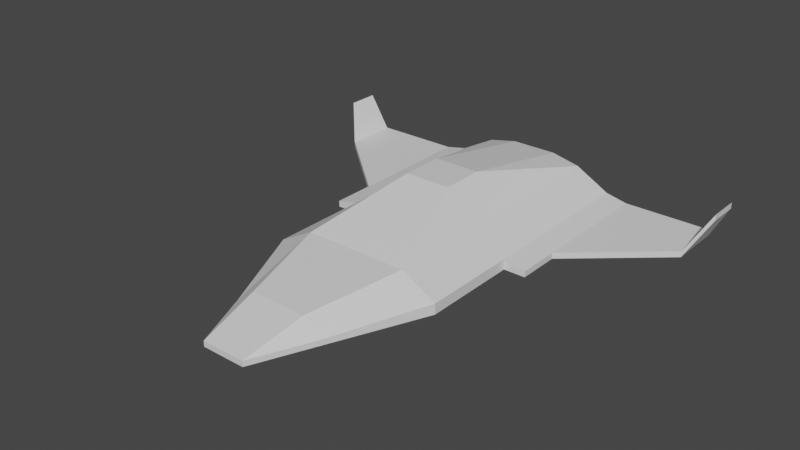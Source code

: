 # Source: Ship.blend  (saved by Blender 3.6.13; exported with 4.5.12 LTS)
import bpy
from mathutils import Matrix  # noqa: F401  (used for matrix-valued properties, if any)

bpy.ops.wm.read_factory_settings(use_empty=True)
scene = bpy.context.scene
scene.name = 'Scene'

# ---- collections
col_collection = bpy.data.collections.new('Collection'); scene.collection.children.link(col_collection)

# ---- materials (node trees are filled in below, after node groups)
mat_material = bpy.data.materials.new('Material')
mat_material.alpha_threshold = 0.0
mat_material.use_transparent_shadow = False
mat_material.roughness = 0.5
mat_material.line_color = (0.0, 0.0, 0.0, 1.0)

# ---- material node trees
mat_material.use_nodes = True; mat_material.node_tree.nodes.clear()
_N = mat_material.node_tree.nodes; _L = mat_material.node_tree.links
n0 = _N.new('ShaderNodeOutputMaterial'); n0.name = 'Material Output'; n0.location = (300, 300)
n1 = _N.new('ShaderNodeBsdfPrincipled'); n1.name = 'Principled BSDF'; n1.location = (10, 300)
n1.distribution = 'GGX'
n1.subsurface_method = 'RANDOM_WALK_SKIN'
n1.inputs[3].default_value = 1.45
n1.inputs[27].default_value = (0.0, 0.0, 0.0, 1.0)
n1.inputs[28].default_value = 1.0
_L.new(n1.outputs[0], n0.inputs[0])
n0.is_active_output = True

# ---- world
world_world = bpy.data.worlds.new('World'); scene.world = world_world
world_world.use_nodes = True; world_world.node_tree.nodes.clear()
_N = world_world.node_tree.nodes; _L = world_world.node_tree.links
n0 = _N.new('ShaderNodeOutputWorld'); n0.name = 'World Output'; n0.location = (300, 300)
n1 = _N.new('ShaderNodeBackground'); n1.name = 'Background'; n1.location = (10, 300)
n1.inputs[0].default_value = (0.05088, 0.05088, 0.05088, 1.0)
_L.new(n1.outputs[0], n0.inputs[0])
n0.is_active_output = True
world_world.color = (0.05088, 0.05088, 0.05088)
world_world.use_sun_shadow = False
world_world.sun_shadow_jitter_overblur = 0.0

# ---- meshes
me_cube = bpy.data.meshes.new('Cube')
me_cube.from_pydata([(1.0, 0.85, -0.1518), (1.0, 0.85, -0.2065), (1.0, 2.05, -0.1518), (1.0, 2.05, -0.2065), (1.8, 1.55, -0.1518), (1.8, 1.55, -0.2065), (1.8, 2.05, -0.1518), (1.8, 2.05, -0.2065), (0.8, 0.85, -0.1098), (0.8, 0.85, -0.2065), (0.8, 2.05, -0.1098), (0.8, 2.05, -0.2065), (1.0, 0.45, -0.1518), (1.0, 0.45, -0.2065), (0.8, 0.45, -0.1098), (0.8, 0.45, -0.2065), (-2.77e-07, 0.85, 0.3485), (-2.77e-07, 0.85, -0.2065), (-6.68e-07, 2.05, 0.1216), (-6.68e-07, 2.05, -0.2065), (-1.466e-07, 0.45, 0.3485), (-1.466e-07, 0.45, -0.2065), (0.8, -0.45, -0.1098), (0.8, -0.45, -0.2065), (1.466e-07, -0.45, 0.06452), (1.466e-07, -0.45, -0.2065), (0.2, -1.85, -0.1559), (0.2, -1.85, -0.2065), (6.028e-07, -1.85, -0.1559), (6.028e-07, -1.85, -0.2065), (0.48, 0.85, 0.06452), (0.2133, 0.85, 0.3485), (0.2133, 0.45, 0.3485), (0.48, 0.45, 0.06452), (0.48, 2.05, 0.06452), (0.2133, 2.05, 0.1216), (0.2133, 0.45, -0.2065), (0.48, 0.45, -0.2065), (0.48, 0.85, -0.2065), (0.2133, 0.85, -0.2065), (0.2133, 2.05, -0.2065), (0.48, 2.05, -0.2065), (0.2133, -0.45, 0.06452), (0.48, -0.45, 0.06452), (0.2133, -0.45, -0.2065), (0.48, -0.45, -0.2065), (0.05333, -1.85, -0.1559), (0.12, -1.85, -0.1559), (0.05333, -1.85, -0.2065), (0.12, -1.85, -0.2065), (0.4368, -1.297, -0.2065), (4.227e-07, -1.297, -0.2065), (4.227e-07, -1.297, -0.0225), (0.4368, -1.297, -0.1573), (0.2621, -1.297, -0.0225), (0.1165, -1.297, -0.0225), (0.1165, -1.297, -0.2065), (0.2621, -1.297, -0.2065), (1.972, 1.734, 0.1145), (1.972, 2.025, 0.1145), (1.972, 2.025, 0.1692), (1.972, 1.734, 0.1692), (-1.0, 0.85, -0.1518), (-1.0, 0.85, -0.2065), (-1.0, 2.05, -0.1518), (-1.0, 2.05, -0.2065), (-1.8, 1.55, -0.1518), (-1.8, 1.55, -0.2065), (-1.8, 2.05, -0.1518), (-1.8, 2.05, -0.2065), (-0.8, 0.85, -0.1098), (-0.8, 0.85, -0.2065), (-0.8, 2.05, -0.1098), (-0.8, 2.05, -0.2065), (-1.0, 0.45, -0.1518), (-1.0, 0.45, -0.2065), (-0.8, 0.45, -0.1098), (-0.8, 0.45, -0.2065), (-0.8, -0.45, -0.1098), (-0.8, -0.45, -0.2065), (-0.2, -1.85, -0.1559), (-0.2, -1.85, -0.2065), (-0.48, 0.85, 0.06452), (-0.2133, 0.85, 0.3485), (-0.2133, 0.45, 0.3485), (-0.48, 0.45, 0.06452), (-0.48, 2.05, 0.06452), (-0.2133, 2.05, 0.1216), (-0.2133, 0.45, -0.2065), (-0.48, 0.45, -0.2065), (-0.48, 0.85, -0.2065), (-0.2133, 0.85, -0.2065), (-0.2133, 2.05, -0.2065), (-0.48, 2.05, -0.2065), (-0.2133, -0.45, 0.06452), (-0.48, -0.45, 0.06452), (-0.2133, -0.45, -0.2065), (-0.48, -0.45, -0.2065), (-0.05333, -1.85, -0.1559), (-0.12, -1.85, -0.1559), (-0.05333, -1.85, -0.2065), (-0.12, -1.85, -0.2065), (-0.4368, -1.297, -0.2065), (-0.4368, -1.297, -0.1573), (-0.2621, -1.297, -0.0225), (-0.1165, -1.297, -0.0225), (-0.1165, -1.297, -0.2065), (-0.2621, -1.297, -0.2065), (-1.972, 1.734, 0.1145), (-1.972, 2.025, 0.1145), (-1.972, 2.025, 0.1692), (-1.972, 1.734, 0.1692)], [], [(0, 4, 6, 2), (3, 2, 6, 7), (7, 6, 60, 59), (5, 1, 3, 7), (2, 3, 11, 10), (5, 4, 0, 1), (31, 35, 18, 16), (32, 31, 16, 20), (3, 1, 9, 11), (0, 2, 10, 8), (13, 12, 14, 15), (9, 1, 13, 15), (1, 0, 12, 13), (0, 8, 14, 12), (15, 14, 22, 23), (40, 39, 17, 19), (39, 36, 21, 17), (35, 40, 19, 18), (57, 50, 27, 49), (37, 15, 23, 45), (32, 20, 24, 42), (48, 46, 28, 29), (55, 52, 28, 46), (50, 53, 26, 27), (53, 54, 26), (54, 55, 46, 47), (27, 26, 47, 49), (49, 47, 46, 48), (14, 33, 43, 22), (33, 32, 43), (21, 36, 44, 25), (36, 37, 45, 44), (51, 56, 48, 29), (56, 57, 49, 48), (10, 11, 41, 34), (34, 41, 40, 35), (9, 15, 37, 38), (38, 37, 36, 39), (11, 9, 38, 41), (41, 38, 39, 40), (14, 8, 30, 33), (33, 30, 31, 32), (8, 10, 34, 30), (30, 34, 31), (44, 45, 57, 56), (25, 44, 56, 51), (43, 42, 55, 54), (22, 43, 53), (23, 22, 53, 50), (42, 24, 52, 55), (45, 23, 50, 57), (43, 32, 42), (31, 34, 35), (59, 60, 61, 58), (5, 7, 59, 58), (6, 4, 61, 60), (4, 5, 58, 61), (62, 64, 68, 66), (65, 69, 68, 64), (69, 109, 110, 68), (67, 69, 65, 63), (64, 72, 73, 65), (67, 63, 62, 66), (83, 16, 18, 87), (84, 20, 16, 83), (65, 73, 71, 63), (62, 70, 72, 64), (75, 77, 76, 74), (71, 77, 75, 63), (63, 75, 74, 62), (62, 74, 76, 70), (77, 79, 78, 76), (92, 19, 17, 91), (91, 17, 21, 88), (87, 18, 19, 92), (107, 101, 81, 102), (89, 97, 79, 77), (84, 94, 24, 20), (100, 29, 28, 98), (105, 98, 28, 52), (102, 81, 80, 103), (103, 80, 104), (104, 99, 98, 105), (81, 101, 99, 80), (101, 100, 98, 99), (76, 78, 95, 85), (85, 95, 84), (21, 25, 96, 88), (88, 96, 97, 89), (51, 29, 100, 106), (106, 100, 101, 107), (72, 86, 93, 73), (86, 87, 92, 93), (71, 90, 89, 77), (90, 91, 88, 89), (73, 93, 90, 71), (93, 92, 91, 90), (76, 85, 82, 70), (85, 84, 83, 82), (70, 82, 86, 72), (82, 83, 86), (96, 106, 107, 97), (25, 51, 106, 96), (95, 104, 105, 94), (78, 103, 95), (79, 102, 103, 78), (94, 105, 52, 24), (97, 107, 102, 79), (95, 94, 84), (83, 87, 86), (109, 108, 111, 110), (67, 108, 109, 69), (68, 110, 111, 66), (66, 111, 108, 67), (26, 54, 47), (53, 43, 54), (104, 80, 99), (95, 103, 104)])
_uv = me_cube.uv_layers.new(name='UVMap')
_uv.uv.foreach_set('vector', [0.6581, 0.5775, 0.727, 0.5172, 0.727, 0.4741, 0.6581, 0.4741, 0.2443, 0.0001869, 0.249, 0.0001869, 0.249, 0.06909, 0.2443, 0.06909, 0.2443, 0.06909, 0.249, 0.06909, 0.2767, 0.08408, 0.272, 0.08408, 0.7513, 0.09208, 0.6824, 0.1524, 0.6824, 0.04902, 0.7513, 0.04902, 0.5134, 0.4209, 0.5134, 0.4162, 0.5306, 0.4162, 0.5306, 0.4245, 0.2443, 0.1308, 0.249, 0.1308, 0.249, 0.2224, 0.2443, 0.2224, 0.5457, 0.5851, 0.5457, 0.4799, 0.564, 0.4799, 0.564, 0.5851, 0.5823, 0.6385, 0.5823, 0.6041, 0.6006, 0.6041, 0.6006, 0.6385, 0.6824, 0.04902, 0.6824, 0.1524, 0.6652, 0.1524, 0.6652, 0.04902, 0.6581, 0.5775, 0.6581, 0.4741, 0.6405, 0.4741, 0.6405, 0.5775, 0.2443, 0.2568, 0.249, 0.2568, 0.2527, 0.2741, 0.2443, 0.2741, 0.6652, 0.1524, 0.6824, 0.1524, 0.6824, 0.1868, 0.6652, 0.1868, 0.2443, 0.2224, 0.249, 0.2224, 0.249, 0.2568, 0.2443, 0.2568, 0.4997, 0.6041, 0.5173, 0.6041, 0.5173, 0.6385, 0.4997, 0.6385, 0.2443, 0.2741, 0.2527, 0.2741, 0.2527, 0.3516, 0.2443, 0.3516, 0.6147, 0.04902, 0.6147, 0.1524, 0.5963, 0.1524, 0.5963, 0.04902, 0.6147, 0.1524, 0.6147, 0.1868, 0.5963, 0.1868, 0.5963, 0.1524, 0.5812, 0.4445, 0.5812, 0.4162, 0.5995, 0.4162, 0.5995, 0.4445, 0.6189, 0.3373, 0.6339, 0.3373, 0.6135, 0.3849, 0.6066, 0.3849, 0.6376, 0.1868, 0.6652, 0.1868, 0.6652, 0.2643, 0.6376, 0.2643, 0.5754, 0.6626, 0.5938, 0.6626, 0.5938, 0.7438, 0.5754, 0.7438, 0.2443, 0.4954, 0.2487, 0.4954, 0.2487, 0.5, 0.2443, 0.5, 0.5928, 0.8416, 0.6029, 0.8416, 0.6029, 0.8906, 0.5983, 0.8906, 0.2443, 0.431, 0.2486, 0.431, 0.2487, 0.4828, 0.2443, 0.4828, 0.591, 0.9187, 0.573, 0.9247, 0.591, 0.9705, 0.5803, 0.8416, 0.5928, 0.8416, 0.5983, 0.8906, 0.5925, 0.8906, 0.2443, 0.4828, 0.2487, 0.4828, 0.2487, 0.4897, 0.2443, 0.4897, 0.2443, 0.4897, 0.2487, 0.4897, 0.2487, 0.4954, 0.2443, 0.4954, 0.481, 0.7434, 0.4496, 0.7434, 0.4496, 0.6659, 0.481, 0.6659, 0.7642, 0.6695, 0.7307, 0.6695, 0.7642, 0.747, 0.5963, 0.1868, 0.6147, 0.1868, 0.6147, 0.2643, 0.5963, 0.2643, 0.6147, 0.1868, 0.6376, 0.1868, 0.6376, 0.2643, 0.6147, 0.2643, 0.5963, 0.3373, 0.6063, 0.3373, 0.6009, 0.3849, 0.5963, 0.3849, 0.6063, 0.3373, 0.6189, 0.3373, 0.6066, 0.3849, 0.6009, 0.3849, 0.5306, 0.4245, 0.5306, 0.4162, 0.5582, 0.4162, 0.5582, 0.4396, 0.5582, 0.4396, 0.5582, 0.4162, 0.5812, 0.4162, 0.5812, 0.4445, 0.6652, 0.1524, 0.6652, 0.1868, 0.6376, 0.1868, 0.6376, 0.1524, 0.6376, 0.1524, 0.6376, 0.1868, 0.6147, 0.1868, 0.6147, 0.1524, 0.6652, 0.04902, 0.6652, 0.1524, 0.6376, 0.1524, 0.6376, 0.04902, 0.6376, 0.04902, 0.6376, 0.1524, 0.6147, 0.1524, 0.6147, 0.04902, 0.5173, 0.6385, 0.5173, 0.6041, 0.5487, 0.6041, 0.5487, 0.6385, 0.5487, 0.6385, 0.5487, 0.6041, 0.5823, 0.6041, 0.5823, 0.6385, 0.6405, 0.5775, 0.6405, 0.4741, 0.6091, 0.4741, 0.6091, 0.5775, 0.4709, 0.5849, 0.439, 0.4866, 0.439, 0.5952, 0.6147, 0.2643, 0.6376, 0.2643, 0.6189, 0.3373, 0.6063, 0.3373, 0.5963, 0.2643, 0.6147, 0.2643, 0.6063, 0.3373, 0.5963, 0.3373, 0.5615, 0.7682, 0.5845, 0.7682, 0.5928, 0.8416, 0.5803, 0.8416, 0.6654, 0.7699, 0.6968, 0.7699, 0.6909, 0.8452, 0.2443, 0.3516, 0.2527, 0.3516, 0.2486, 0.431, 0.2443, 0.431, 0.5845, 0.7682, 0.6029, 0.7682, 0.6029, 0.8416, 0.5928, 0.8416, 0.6376, 0.2643, 0.6652, 0.2643, 0.6339, 0.3373, 0.6189, 0.3373, 0.5525, 0.7438, 0.5754, 0.6626, 0.5754, 0.7438, 0.4967, 0.5769, 0.4967, 0.4683, 0.5194, 0.4742, 0.272, 0.08408, 0.2767, 0.08408, 0.2767, 0.1091, 0.272, 0.1091, 0.7513, 0.09208, 0.7513, 0.04902, 0.7827, 0.05119, 0.7827, 0.07621, 0.727, 0.4741, 0.727, 0.5172, 0.7584, 0.5013, 0.7584, 0.4763, 0.249, 0.1308, 0.2443, 0.1308, 0.272, 0.1091, 0.2767, 0.1091, 0.6581, 0.5775, 0.6581, 0.4741, 0.727, 0.4741, 0.727, 0.5172, 0.2443, 0.9998, 0.2443, 0.9309, 0.249, 0.9309, 0.249, 0.9998, 0.2443, 0.9309, 0.272, 0.9159, 0.2767, 0.9159, 0.249, 0.9309, 0.4413, 0.09208, 0.4413, 0.04901, 0.5102, 0.04902, 0.5102, 0.1524, 0.6857, 0.4209, 0.6684, 0.4245, 0.6684, 0.4162, 0.6857, 0.4162, 0.2443, 0.8692, 0.2443, 0.7776, 0.249, 0.7776, 0.249, 0.8692, 0.5824, 0.5851, 0.564, 0.5851, 0.564, 0.4799, 0.5824, 0.4799, 0.619, 0.6385, 0.6006, 0.6385, 0.6006, 0.6041, 0.619, 0.6041, 0.5102, 0.04902, 0.5274, 0.04902, 0.5274, 0.1524, 0.5102, 0.1524, 0.6581, 0.5775, 0.6405, 0.5775, 0.6405, 0.4741, 0.6581, 0.4741, 0.2443, 0.7432, 0.2443, 0.7259, 0.2527, 0.7259, 0.249, 0.7432, 0.5274, 0.1524, 0.5274, 0.1868, 0.5102, 0.1868, 0.5102, 0.1524, 0.2443, 0.7776, 0.2443, 0.7432, 0.249, 0.7432, 0.249, 0.7776, 0.7015, 0.6041, 0.7015, 0.6385, 0.6839, 0.6385, 0.6839, 0.6041, 0.2443, 0.7259, 0.2443, 0.6484, 0.2527, 0.6484, 0.2527, 0.7259, 0.5779, 0.04902, 0.5963, 0.04902, 0.5963, 0.1524, 0.5779, 0.1524, 0.5779, 0.1524, 0.5963, 0.1524, 0.5963, 0.1868, 0.5779, 0.1868, 0.6179, 0.4445, 0.5995, 0.4445, 0.5995, 0.4162, 0.6179, 0.4162, 0.5737, 0.3373, 0.586, 0.3849, 0.5791, 0.3849, 0.5587, 0.3373, 0.5549, 0.1868, 0.5549, 0.2643, 0.5274, 0.2643, 0.5274, 0.1868, 0.6122, 0.6626, 0.6122, 0.7438, 0.5938, 0.7438, 0.5938, 0.6626, 0.2443, 0.5046, 0.2443, 0.5, 0.2487, 0.5, 0.2487, 0.5046, 0.6129, 0.8416, 0.6075, 0.8906, 0.6029, 0.8906, 0.6029, 0.8416, 0.2443, 0.569, 0.2443, 0.5172, 0.2487, 0.5172, 0.2486, 0.569, 0.591, 0.9187, 0.591, 0.9705, 0.573, 0.9247, 0.6255, 0.8416, 0.6132, 0.8906, 0.6075, 0.8906, 0.6129, 0.8416, 0.2443, 0.5172, 0.2443, 0.5103, 0.2487, 0.5103, 0.2487, 0.5172, 0.2443, 0.5103, 0.2443, 0.5046, 0.2487, 0.5046, 0.2487, 0.5103, 0.4496, 0.7434, 0.4496, 0.6659, 0.481, 0.6659, 0.481, 0.7434, 0.7642, 0.6695, 0.7642, 0.747, 0.7307, 0.6695, 0.5963, 0.1868, 0.5963, 0.2643, 0.5779, 0.2643, 0.5779, 0.1868, 0.5779, 0.1868, 0.5779, 0.2643, 0.5549, 0.2643, 0.5549, 0.1868, 0.5963, 0.3373, 0.5963, 0.3849, 0.5917, 0.3849, 0.5863, 0.3373, 0.5863, 0.3373, 0.5917, 0.3849, 0.586, 0.3849, 0.5737, 0.3373, 0.6684, 0.4245, 0.6409, 0.4396, 0.6409, 0.4162, 0.6684, 0.4162, 0.6409, 0.4396, 0.6179, 0.4445, 0.6179, 0.4162, 0.6409, 0.4162, 0.5274, 0.1524, 0.5549, 0.1524, 0.5549, 0.1868, 0.5274, 0.1868, 0.5549, 0.1524, 0.5779, 0.1524, 0.5779, 0.1868, 0.5549, 0.1868, 0.5274, 0.04902, 0.5549, 0.04902, 0.5549, 0.1524, 0.5274, 0.1524, 0.5549, 0.04902, 0.5779, 0.04902, 0.5779, 0.1524, 0.5549, 0.1524, 0.6839, 0.6385, 0.6526, 0.6385, 0.6526, 0.6041, 0.6839, 0.6041, 0.6526, 0.6385, 0.619, 0.6385, 0.619, 0.6041, 0.6526, 0.6041, 0.6405, 0.5775, 0.6091, 0.5775, 0.6091, 0.4741, 0.6405, 0.4741, 0.4709, 0.5849, 0.439, 0.5952, 0.439, 0.4866, 0.5779, 0.2643, 0.5863, 0.3373, 0.5737, 0.3373, 0.5549, 0.2643, 0.5963, 0.2643, 0.5963, 0.3373, 0.5863, 0.3373, 0.5779, 0.2643, 0.6442, 0.7682, 0.6255, 0.8416, 0.6129, 0.8416, 0.6213, 0.7682, 0.6654, 0.7699, 0.6909, 0.8452, 0.6968, 0.7699, 0.2443, 0.6484, 0.2443, 0.569, 0.2486, 0.569, 0.2527, 0.6484, 0.6213, 0.7682, 0.6129, 0.8416, 0.6029, 0.8416, 0.6029, 0.7682, 0.5549, 0.2643, 0.5737, 0.3373, 0.5587, 0.3373, 0.5274, 0.2643, 0.6351, 0.7438, 0.6122, 0.7438, 0.6122, 0.6626, 0.4967, 0.5769, 0.5194, 0.4742, 0.4967, 0.4683, 0.272, 0.9159, 0.272, 0.8909, 0.2767, 0.8909, 0.2767, 0.9159, 0.4413, 0.09208, 0.4099, 0.07621, 0.4099, 0.05119, 0.4413, 0.04901, 0.727, 0.4741, 0.7584, 0.4763, 0.7584, 0.5013, 0.727, 0.5172, 0.249, 0.8692, 0.2767, 0.8909, 0.272, 0.8909, 0.2443, 0.8692, 0.6251, 0.9718, 0.6318, 0.923, 0.6318, 0.9735, 0.5152, 0.7412, 0.5239, 0.6662, 0.5342, 0.7412, 0.6318, 0.923, 0.6251, 0.9718, 0.6318, 0.9735, 0.6753, 0.6646, 0.6941, 0.7378, 0.6753, 0.7404])
me_cube.materials.append(mat_material)
me_cube.use_mirror_vertex_groups = False
me_cube.update()

# ---- objects
ob_ship = bpy.data.objects.new('Ship', me_cube)

# ---- transforms, parenting, visibility, modifiers, constraints
ob_ship.location = (0.0, 0.0, 0.0)
ob_ship.lock_rotations_4d = False
ob_ship.empty_display_type = 'ARROWS'
ob_ship.lineart.crease_threshold = 0.0

# ---- collection membership
col_collection.objects.link(ob_ship)

# ---- scene / render settings (as saved in the file)
scene.frame_start = 1; scene.frame_end = 250; scene.frame_set(1)
scene.render.engine = 'BLENDER_EEVEE_NEXT'
scene.cycles.sampling_pattern = 'TABULATED_SOBOL'
scene.view_settings.view_transform = 'Filmic'
bpy.context.view_layer.update()

# ---- added for rendering (the .blend has no active camera and no usable light): camera, sun
cam_auto = bpy.data.cameras.new('AutoCamera')
cam_auto.lens = 50.0
cam_auto.sensor_width = 36.0
cam_auto.clip_end = 1000.0
ob_auto_camera = bpy.data.objects.new('AutoCamera', cam_auto)
scene.collection.objects.link(ob_auto_camera)
ob_auto_camera.location = (5.15773, -6.08928, 4.19717)
ob_auto_camera.rotation_euler = (1.09748, -7.21219e-08, 0.694738)
scene.camera = ob_auto_camera
light_auto_sun = bpy.data.lights.new('AutoSun', 'SUN')
light_auto_sun.energy = 3.0
light_auto_sun.angle = 0.0523599
ob_auto_sun = bpy.data.objects.new('AutoSun', light_auto_sun)
scene.collection.objects.link(ob_auto_sun)
ob_auto_sun.rotation_euler = (0.872665, 0.174533, 0.523599)
bpy.context.view_layer.update()
